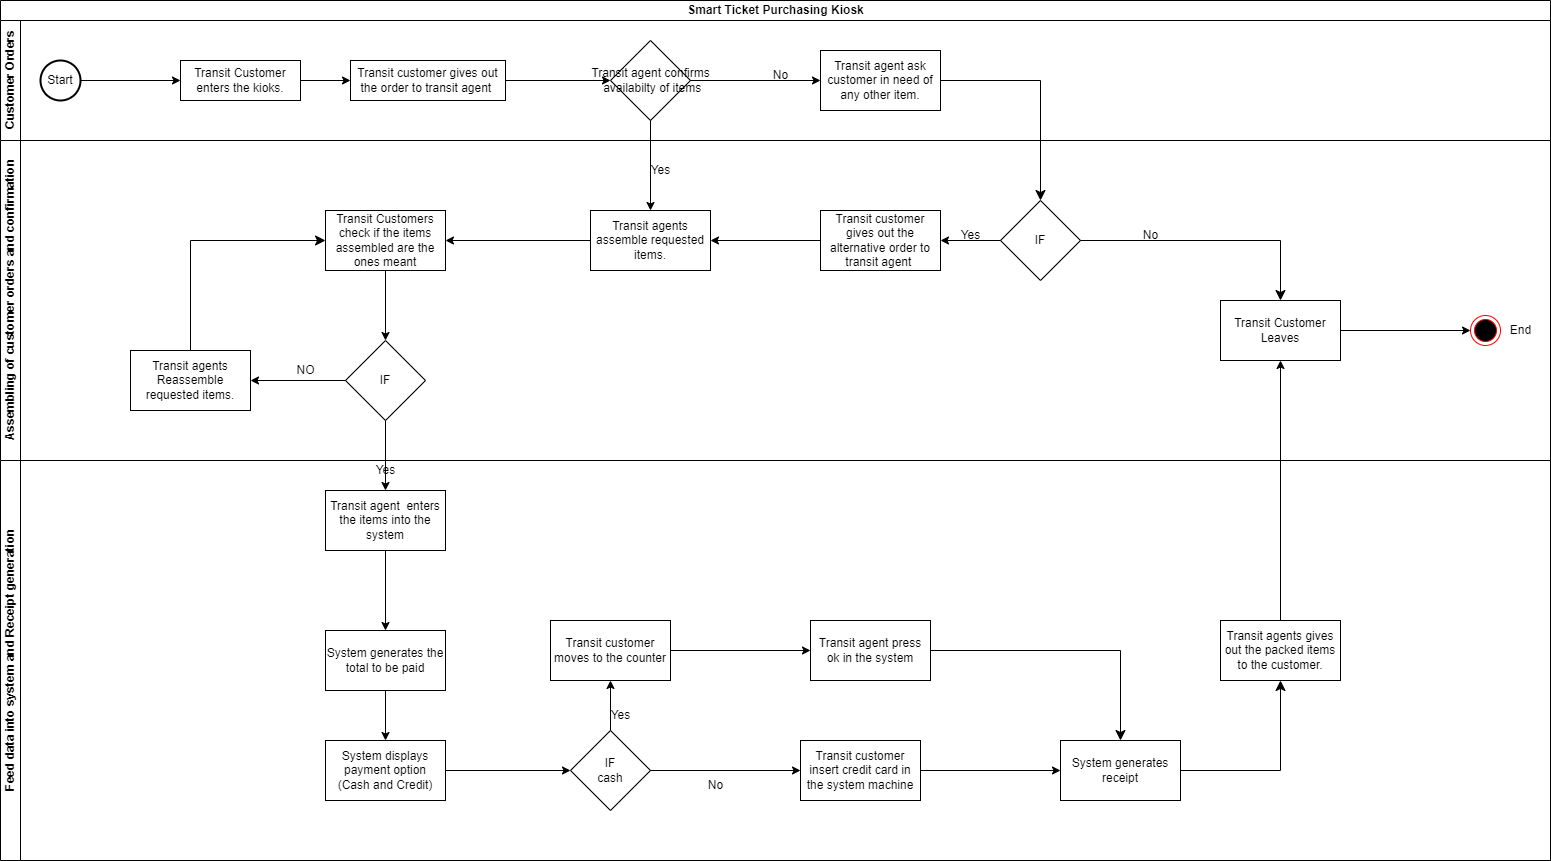

The diagram above was exported from draw.io. Its source (the exported page's mxGraphModel, read from the mxfile embedded in the PNG):
<mxGraphModel dx="1970" dy="1495" grid="1" gridSize="10" guides="1" tooltips="1" connect="1" arrows="1" fold="1" page="1" pageScale="1" pageWidth="850" pageHeight="1100" math="0" shadow="0">
  <root>
    <mxCell id="0" />
    <mxCell id="1" parent="0" />
    <mxCell id="cRO6HW1mD3e6omY8PNqs-4" value="" style="rhombus;whiteSpace=wrap;html=1;" parent="1" vertex="1">
      <mxGeometry x="590" y="20" width="80" height="80" as="geometry" />
    </mxCell>
    <mxCell id="cRO6HW1mD3e6omY8PNqs-6" value="Transit agent confirms&lt;br&gt;&amp;nbsp;availabilty of items" style="text;html=1;align=center;verticalAlign=middle;resizable=0;points=[];autosize=1;strokeColor=none;fillColor=none;" parent="1" vertex="1">
      <mxGeometry x="560" y="40" width="140" height="40" as="geometry" />
    </mxCell>
    <mxCell id="cRO6HW1mD3e6omY8PNqs-8" value="Transit agents assemble requested items." style="rounded=0;whiteSpace=wrap;html=1;" parent="1" vertex="1">
      <mxGeometry x="570" y="190" width="120" height="60" as="geometry" />
    </mxCell>
    <mxCell id="cRO6HW1mD3e6omY8PNqs-10" value="" style="endArrow=classic;html=1;rounded=0;exitX=1;exitY=0.5;exitDx=0;exitDy=0;" parent="1" source="cRO6HW1mD3e6omY8PNqs-4" edge="1">
      <mxGeometry width="50" height="50" relative="1" as="geometry">
        <mxPoint x="700" y="150" as="sourcePoint" />
        <mxPoint x="800" y="60" as="targetPoint" />
      </mxGeometry>
    </mxCell>
    <mxCell id="cRO6HW1mD3e6omY8PNqs-11" value="" style="endArrow=classic;html=1;rounded=0;exitX=0.5;exitY=1;exitDx=0;exitDy=0;entryX=0.5;entryY=0;entryDx=0;entryDy=0;" parent="1" source="cRO6HW1mD3e6omY8PNqs-4" target="cRO6HW1mD3e6omY8PNqs-8" edge="1">
      <mxGeometry width="50" height="50" relative="1" as="geometry">
        <mxPoint x="750" y="280" as="sourcePoint" />
        <mxPoint x="800" y="230" as="targetPoint" />
      </mxGeometry>
    </mxCell>
    <mxCell id="GjnxG9cNISuY3qlD6Hzu-1" value="Yes" style="text;html=1;align=center;verticalAlign=middle;resizable=0;points=[];autosize=1;strokeColor=none;fillColor=none;" vertex="1" parent="1">
      <mxGeometry x="620" y="135" width="40" height="30" as="geometry" />
    </mxCell>
    <mxCell id="GjnxG9cNISuY3qlD6Hzu-2" value="No" style="text;html=1;align=center;verticalAlign=middle;resizable=0;points=[];autosize=1;strokeColor=none;fillColor=none;" vertex="1" parent="1">
      <mxGeometry x="740" y="40" width="40" height="30" as="geometry" />
    </mxCell>
    <mxCell id="GjnxG9cNISuY3qlD6Hzu-9" value="" style="endArrow=classic;html=1;rounded=0;entryX=1;entryY=0.5;entryDx=0;entryDy=0;exitX=0;exitY=0.5;exitDx=0;exitDy=0;" edge="1" parent="1" source="cRO6HW1mD3e6omY8PNqs-8">
      <mxGeometry width="50" height="50" relative="1" as="geometry">
        <mxPoint x="560" y="310" as="sourcePoint" />
        <mxPoint x="425" y="220" as="targetPoint" />
      </mxGeometry>
    </mxCell>
    <mxCell id="GjnxG9cNISuY3qlD6Hzu-12" value="Start" style="strokeWidth=2;html=1;shape=mxgraph.flowchart.start_1;whiteSpace=wrap;" vertex="1" parent="1">
      <mxGeometry x="20" y="40" width="40" height="40" as="geometry" />
    </mxCell>
    <mxCell id="GjnxG9cNISuY3qlD6Hzu-13" value="Transit Customer enters the kioks." style="rounded=0;whiteSpace=wrap;html=1;" vertex="1" parent="1">
      <mxGeometry x="160" y="40" width="120" height="40" as="geometry" />
    </mxCell>
    <mxCell id="GjnxG9cNISuY3qlD6Hzu-14" value="" style="endArrow=classic;html=1;rounded=0;exitX=1;exitY=0.5;exitDx=0;exitDy=0;exitPerimeter=0;entryX=0;entryY=0.5;entryDx=0;entryDy=0;" edge="1" parent="1" source="GjnxG9cNISuY3qlD6Hzu-12" target="GjnxG9cNISuY3qlD6Hzu-13">
      <mxGeometry width="50" height="50" relative="1" as="geometry">
        <mxPoint x="90" y="200" as="sourcePoint" />
        <mxPoint x="140" y="150" as="targetPoint" />
      </mxGeometry>
    </mxCell>
    <mxCell id="GjnxG9cNISuY3qlD6Hzu-16" value="Transit customer gives out the order to transit agent&amp;nbsp;" style="rounded=0;whiteSpace=wrap;html=1;" vertex="1" parent="1">
      <mxGeometry x="330" y="40" width="155" height="40" as="geometry" />
    </mxCell>
    <mxCell id="GjnxG9cNISuY3qlD6Hzu-17" value="" style="endArrow=classic;html=1;rounded=0;exitX=1;exitY=0.5;exitDx=0;exitDy=0;" edge="1" parent="1" source="GjnxG9cNISuY3qlD6Hzu-13">
      <mxGeometry width="50" height="50" relative="1" as="geometry">
        <mxPoint x="250" y="190" as="sourcePoint" />
        <mxPoint x="330" y="60" as="targetPoint" />
      </mxGeometry>
    </mxCell>
    <mxCell id="GjnxG9cNISuY3qlD6Hzu-18" value="" style="endArrow=classic;html=1;rounded=0;exitX=1;exitY=0.5;exitDx=0;exitDy=0;entryX=0;entryY=0.5;entryDx=0;entryDy=0;" edge="1" parent="1" source="GjnxG9cNISuY3qlD6Hzu-16" target="cRO6HW1mD3e6omY8PNqs-4">
      <mxGeometry width="50" height="50" relative="1" as="geometry">
        <mxPoint x="480" y="160" as="sourcePoint" />
        <mxPoint x="530" y="110" as="targetPoint" />
      </mxGeometry>
    </mxCell>
    <mxCell id="GjnxG9cNISuY3qlD6Hzu-19" value="Transit Customers&lt;br style=&quot;border-color: var(--border-color);&quot;&gt;&lt;span style=&quot;&quot;&gt;check if the items&lt;/span&gt;&lt;br style=&quot;border-color: var(--border-color);&quot;&gt;&lt;span style=&quot;&quot;&gt;assembled are the ones meant&lt;/span&gt;" style="rounded=0;whiteSpace=wrap;html=1;" vertex="1" parent="1">
      <mxGeometry x="305" y="190" width="120" height="60" as="geometry" />
    </mxCell>
    <mxCell id="GjnxG9cNISuY3qlD6Hzu-20" value="IF" style="rhombus;whiteSpace=wrap;html=1;" vertex="1" parent="1">
      <mxGeometry x="325" y="320" width="80" height="80" as="geometry" />
    </mxCell>
    <mxCell id="GjnxG9cNISuY3qlD6Hzu-21" value="" style="endArrow=classic;html=1;rounded=0;exitX=0.5;exitY=1;exitDx=0;exitDy=0;entryX=0.5;entryY=0;entryDx=0;entryDy=0;" edge="1" parent="1" source="GjnxG9cNISuY3qlD6Hzu-19" target="GjnxG9cNISuY3qlD6Hzu-20">
      <mxGeometry width="50" height="50" relative="1" as="geometry">
        <mxPoint x="510" y="360" as="sourcePoint" />
        <mxPoint x="560" y="310" as="targetPoint" />
      </mxGeometry>
    </mxCell>
    <mxCell id="GjnxG9cNISuY3qlD6Hzu-22" value="Transit agents Reassemble requested items." style="rounded=0;whiteSpace=wrap;html=1;" vertex="1" parent="1">
      <mxGeometry x="110" y="330" width="120" height="60" as="geometry" />
    </mxCell>
    <mxCell id="GjnxG9cNISuY3qlD6Hzu-23" value="" style="endArrow=classic;html=1;rounded=0;entryX=1;entryY=0.5;entryDx=0;entryDy=0;exitX=0;exitY=0.5;exitDx=0;exitDy=0;" edge="1" parent="1" source="GjnxG9cNISuY3qlD6Hzu-20" target="GjnxG9cNISuY3qlD6Hzu-22">
      <mxGeometry width="50" height="50" relative="1" as="geometry">
        <mxPoint x="340" y="490" as="sourcePoint" />
        <mxPoint x="390" y="440" as="targetPoint" />
      </mxGeometry>
    </mxCell>
    <mxCell id="GjnxG9cNISuY3qlD6Hzu-25" value="" style="edgeStyle=elbowEdgeStyle;elbow=horizontal;endArrow=classic;html=1;curved=0;rounded=0;endSize=8;startSize=8;exitX=0.5;exitY=0;exitDx=0;exitDy=0;entryX=0;entryY=0.5;entryDx=0;entryDy=0;" edge="1" parent="1" source="GjnxG9cNISuY3qlD6Hzu-22" target="GjnxG9cNISuY3qlD6Hzu-19">
      <mxGeometry width="50" height="50" relative="1" as="geometry">
        <mxPoint x="110" y="270" as="sourcePoint" />
        <mxPoint x="160" y="220" as="targetPoint" />
        <Array as="points">
          <mxPoint x="170" y="270" />
        </Array>
      </mxGeometry>
    </mxCell>
    <mxCell id="GjnxG9cNISuY3qlD6Hzu-26" value="NO" style="text;html=1;align=center;verticalAlign=middle;resizable=0;points=[];autosize=1;strokeColor=none;fillColor=none;" vertex="1" parent="1">
      <mxGeometry x="265" y="335" width="40" height="30" as="geometry" />
    </mxCell>
    <mxCell id="GjnxG9cNISuY3qlD6Hzu-27" value="Transit agent&amp;nbsp; enters the items into the system" style="rounded=0;whiteSpace=wrap;html=1;" vertex="1" parent="1">
      <mxGeometry x="305" y="470" width="120" height="60" as="geometry" />
    </mxCell>
    <mxCell id="GjnxG9cNISuY3qlD6Hzu-28" value="" style="endArrow=classic;html=1;rounded=0;exitX=0.5;exitY=1;exitDx=0;exitDy=0;" edge="1" parent="1" source="GjnxG9cNISuY3qlD6Hzu-20" target="GjnxG9cNISuY3qlD6Hzu-27">
      <mxGeometry width="50" height="50" relative="1" as="geometry">
        <mxPoint x="470" y="490" as="sourcePoint" />
        <mxPoint x="520" y="440" as="targetPoint" />
      </mxGeometry>
    </mxCell>
    <mxCell id="GjnxG9cNISuY3qlD6Hzu-29" value="Yes" style="text;html=1;align=center;verticalAlign=middle;resizable=0;points=[];autosize=1;strokeColor=none;fillColor=none;" vertex="1" parent="1">
      <mxGeometry x="345" y="435" width="40" height="30" as="geometry" />
    </mxCell>
    <mxCell id="GjnxG9cNISuY3qlD6Hzu-30" value="System generates the total to be paid" style="rounded=0;whiteSpace=wrap;html=1;" vertex="1" parent="1">
      <mxGeometry x="305" y="610" width="120" height="60" as="geometry" />
    </mxCell>
    <mxCell id="GjnxG9cNISuY3qlD6Hzu-31" value="System displays payment option&lt;br&gt;(Cash and Credit)" style="rounded=0;whiteSpace=wrap;html=1;" vertex="1" parent="1">
      <mxGeometry x="305" y="720" width="120" height="60" as="geometry" />
    </mxCell>
    <mxCell id="GjnxG9cNISuY3qlD6Hzu-32" value="Transit Customer Leaves" style="rounded=0;whiteSpace=wrap;html=1;" vertex="1" parent="1">
      <mxGeometry x="1200" y="280" width="120" height="60" as="geometry" />
    </mxCell>
    <mxCell id="GjnxG9cNISuY3qlD6Hzu-33" value="Transit agent ask customer in need of any other item." style="rounded=0;whiteSpace=wrap;html=1;" vertex="1" parent="1">
      <mxGeometry x="800" y="30" width="120" height="60" as="geometry" />
    </mxCell>
    <mxCell id="GjnxG9cNISuY3qlD6Hzu-34" value="IF" style="rhombus;whiteSpace=wrap;html=1;" vertex="1" parent="1">
      <mxGeometry x="980" y="180" width="80" height="80" as="geometry" />
    </mxCell>
    <mxCell id="GjnxG9cNISuY3qlD6Hzu-35" value="" style="edgeStyle=elbowEdgeStyle;elbow=horizontal;endArrow=classic;html=1;curved=0;rounded=0;endSize=8;startSize=8;exitX=1;exitY=0.5;exitDx=0;exitDy=0;entryX=0.5;entryY=0;entryDx=0;entryDy=0;" edge="1" parent="1" source="GjnxG9cNISuY3qlD6Hzu-33" target="GjnxG9cNISuY3qlD6Hzu-34">
      <mxGeometry width="50" height="50" relative="1" as="geometry">
        <mxPoint x="980" y="140" as="sourcePoint" />
        <mxPoint x="1030" y="90" as="targetPoint" />
        <Array as="points">
          <mxPoint x="1020" y="120" />
        </Array>
      </mxGeometry>
    </mxCell>
    <mxCell id="GjnxG9cNISuY3qlD6Hzu-36" value="Transit customer gives out the alternative order to transit agent&amp;nbsp;" style="rounded=0;whiteSpace=wrap;html=1;" vertex="1" parent="1">
      <mxGeometry x="800" y="190" width="120" height="60" as="geometry" />
    </mxCell>
    <mxCell id="GjnxG9cNISuY3qlD6Hzu-37" value="" style="endArrow=classic;html=1;rounded=0;entryX=1;entryY=0.5;entryDx=0;entryDy=0;exitX=0;exitY=0.5;exitDx=0;exitDy=0;" edge="1" parent="1" source="GjnxG9cNISuY3qlD6Hzu-34" target="GjnxG9cNISuY3qlD6Hzu-36">
      <mxGeometry width="50" height="50" relative="1" as="geometry">
        <mxPoint x="950" y="340" as="sourcePoint" />
        <mxPoint x="1000" y="290" as="targetPoint" />
      </mxGeometry>
    </mxCell>
    <mxCell id="GjnxG9cNISuY3qlD6Hzu-38" value="" style="endArrow=classic;html=1;rounded=0;entryX=1;entryY=0.5;entryDx=0;entryDy=0;exitX=0;exitY=0.5;exitDx=0;exitDy=0;" edge="1" parent="1" source="GjnxG9cNISuY3qlD6Hzu-36" target="cRO6HW1mD3e6omY8PNqs-8">
      <mxGeometry width="50" height="50" relative="1" as="geometry">
        <mxPoint x="770" y="360" as="sourcePoint" />
        <mxPoint x="820" y="310" as="targetPoint" />
      </mxGeometry>
    </mxCell>
    <mxCell id="GjnxG9cNISuY3qlD6Hzu-39" value="Yes" style="text;html=1;align=center;verticalAlign=middle;resizable=0;points=[];autosize=1;strokeColor=none;fillColor=none;" vertex="1" parent="1">
      <mxGeometry x="930" y="200" width="40" height="30" as="geometry" />
    </mxCell>
    <mxCell id="GjnxG9cNISuY3qlD6Hzu-41" value="No" style="text;html=1;align=center;verticalAlign=middle;resizable=0;points=[];autosize=1;strokeColor=none;fillColor=none;" vertex="1" parent="1">
      <mxGeometry x="1110" y="200" width="40" height="30" as="geometry" />
    </mxCell>
    <mxCell id="GjnxG9cNISuY3qlD6Hzu-42" value="" style="endArrow=classic;html=1;rounded=0;exitX=0.5;exitY=1;exitDx=0;exitDy=0;entryX=0.5;entryY=0;entryDx=0;entryDy=0;" edge="1" parent="1" source="GjnxG9cNISuY3qlD6Hzu-27" target="GjnxG9cNISuY3qlD6Hzu-30">
      <mxGeometry width="50" height="50" relative="1" as="geometry">
        <mxPoint x="520" y="630" as="sourcePoint" />
        <mxPoint x="570" y="580" as="targetPoint" />
      </mxGeometry>
    </mxCell>
    <mxCell id="GjnxG9cNISuY3qlD6Hzu-43" value="" style="endArrow=classic;html=1;rounded=0;exitX=0.5;exitY=1;exitDx=0;exitDy=0;entryX=0.5;entryY=0;entryDx=0;entryDy=0;" edge="1" parent="1" source="GjnxG9cNISuY3qlD6Hzu-30" target="GjnxG9cNISuY3qlD6Hzu-31">
      <mxGeometry width="50" height="50" relative="1" as="geometry">
        <mxPoint x="480" y="750" as="sourcePoint" />
        <mxPoint x="530" y="700" as="targetPoint" />
      </mxGeometry>
    </mxCell>
    <mxCell id="GjnxG9cNISuY3qlD6Hzu-44" value="IF &lt;br&gt;cash" style="rhombus;whiteSpace=wrap;html=1;" vertex="1" parent="1">
      <mxGeometry x="550" y="710" width="80" height="80" as="geometry" />
    </mxCell>
    <mxCell id="GjnxG9cNISuY3qlD6Hzu-45" value="" style="endArrow=classic;html=1;rounded=0;exitX=1;exitY=0.5;exitDx=0;exitDy=0;entryX=0;entryY=0.5;entryDx=0;entryDy=0;" edge="1" parent="1" source="GjnxG9cNISuY3qlD6Hzu-31" target="GjnxG9cNISuY3qlD6Hzu-44">
      <mxGeometry width="50" height="50" relative="1" as="geometry">
        <mxPoint x="440" y="850" as="sourcePoint" />
        <mxPoint x="490" y="800" as="targetPoint" />
      </mxGeometry>
    </mxCell>
    <mxCell id="GjnxG9cNISuY3qlD6Hzu-46" value="Transit customer moves to the counter" style="rounded=0;whiteSpace=wrap;html=1;" vertex="1" parent="1">
      <mxGeometry x="530" y="600" width="120" height="60" as="geometry" />
    </mxCell>
    <mxCell id="GjnxG9cNISuY3qlD6Hzu-47" value="" style="endArrow=classic;html=1;rounded=0;exitX=0.5;exitY=0;exitDx=0;exitDy=0;entryX=0.5;entryY=1;entryDx=0;entryDy=0;" edge="1" parent="1" source="GjnxG9cNISuY3qlD6Hzu-44" target="GjnxG9cNISuY3qlD6Hzu-46">
      <mxGeometry width="50" height="50" relative="1" as="geometry">
        <mxPoint x="730" y="800" as="sourcePoint" />
        <mxPoint x="780" y="750" as="targetPoint" />
      </mxGeometry>
    </mxCell>
    <mxCell id="GjnxG9cNISuY3qlD6Hzu-48" value="Yes" style="text;html=1;align=center;verticalAlign=middle;resizable=0;points=[];autosize=1;strokeColor=none;fillColor=none;" vertex="1" parent="1">
      <mxGeometry x="580" y="680" width="40" height="30" as="geometry" />
    </mxCell>
    <mxCell id="GjnxG9cNISuY3qlD6Hzu-49" value="Transit customer insert credit card in the system machine" style="rounded=0;whiteSpace=wrap;html=1;" vertex="1" parent="1">
      <mxGeometry x="780" y="720" width="120" height="60" as="geometry" />
    </mxCell>
    <mxCell id="GjnxG9cNISuY3qlD6Hzu-50" value="" style="endArrow=classic;html=1;rounded=0;exitX=1;exitY=0.5;exitDx=0;exitDy=0;entryX=0;entryY=0.5;entryDx=0;entryDy=0;" edge="1" parent="1" source="GjnxG9cNISuY3qlD6Hzu-44" target="GjnxG9cNISuY3qlD6Hzu-49">
      <mxGeometry width="50" height="50" relative="1" as="geometry">
        <mxPoint x="720" y="830" as="sourcePoint" />
        <mxPoint x="770" y="780" as="targetPoint" />
      </mxGeometry>
    </mxCell>
    <mxCell id="GjnxG9cNISuY3qlD6Hzu-51" value="No" style="text;html=1;align=center;verticalAlign=middle;resizable=0;points=[];autosize=1;strokeColor=none;fillColor=none;" vertex="1" parent="1">
      <mxGeometry x="675" y="750" width="40" height="30" as="geometry" />
    </mxCell>
    <mxCell id="GjnxG9cNISuY3qlD6Hzu-52" value="System generates receipt" style="rounded=0;whiteSpace=wrap;html=1;" vertex="1" parent="1">
      <mxGeometry x="1040" y="720" width="120" height="60" as="geometry" />
    </mxCell>
    <mxCell id="GjnxG9cNISuY3qlD6Hzu-53" value="" style="endArrow=classic;html=1;rounded=0;exitX=1;exitY=0.5;exitDx=0;exitDy=0;entryX=0;entryY=0.5;entryDx=0;entryDy=0;" edge="1" parent="1" source="GjnxG9cNISuY3qlD6Hzu-49" target="GjnxG9cNISuY3qlD6Hzu-52">
      <mxGeometry width="50" height="50" relative="1" as="geometry">
        <mxPoint x="980" y="840" as="sourcePoint" />
        <mxPoint x="1030" y="790" as="targetPoint" />
      </mxGeometry>
    </mxCell>
    <mxCell id="GjnxG9cNISuY3qlD6Hzu-54" value="Transit agent press ok in the system" style="rounded=0;whiteSpace=wrap;html=1;" vertex="1" parent="1">
      <mxGeometry x="790" y="600" width="120" height="60" as="geometry" />
    </mxCell>
    <mxCell id="GjnxG9cNISuY3qlD6Hzu-55" value="" style="endArrow=classic;html=1;rounded=0;exitX=1;exitY=0.5;exitDx=0;exitDy=0;entryX=0;entryY=0.5;entryDx=0;entryDy=0;" edge="1" parent="1" source="GjnxG9cNISuY3qlD6Hzu-46" target="GjnxG9cNISuY3qlD6Hzu-54">
      <mxGeometry width="50" height="50" relative="1" as="geometry">
        <mxPoint x="710" y="710" as="sourcePoint" />
        <mxPoint x="760" y="660" as="targetPoint" />
      </mxGeometry>
    </mxCell>
    <mxCell id="GjnxG9cNISuY3qlD6Hzu-56" value="" style="edgeStyle=elbowEdgeStyle;elbow=horizontal;endArrow=classic;html=1;curved=0;rounded=0;endSize=8;startSize=8;exitX=1;exitY=0.5;exitDx=0;exitDy=0;entryX=0.5;entryY=0;entryDx=0;entryDy=0;" edge="1" parent="1" source="GjnxG9cNISuY3qlD6Hzu-54" target="GjnxG9cNISuY3qlD6Hzu-52">
      <mxGeometry width="50" height="50" relative="1" as="geometry">
        <mxPoint x="1030" y="670" as="sourcePoint" />
        <mxPoint x="1080" y="620" as="targetPoint" />
        <Array as="points">
          <mxPoint x="1100" y="660" />
        </Array>
      </mxGeometry>
    </mxCell>
    <mxCell id="GjnxG9cNISuY3qlD6Hzu-58" value="" style="ellipse;html=1;shape=endState;fillColor=#000000;strokeColor=#ff0000;" vertex="1" parent="1">
      <mxGeometry x="1450" y="295" width="30" height="30" as="geometry" />
    </mxCell>
    <mxCell id="GjnxG9cNISuY3qlD6Hzu-60" value="End" style="text;html=1;align=center;verticalAlign=middle;resizable=0;points=[];autosize=1;strokeColor=none;fillColor=none;" vertex="1" parent="1">
      <mxGeometry x="1480" y="295" width="40" height="30" as="geometry" />
    </mxCell>
    <mxCell id="GjnxG9cNISuY3qlD6Hzu-62" value="" style="edgeStyle=elbowEdgeStyle;elbow=horizontal;endArrow=classic;html=1;curved=0;rounded=0;endSize=8;startSize=8;exitX=1;exitY=0.5;exitDx=0;exitDy=0;entryX=0.5;entryY=1;entryDx=0;entryDy=0;" edge="1" parent="1" source="GjnxG9cNISuY3qlD6Hzu-52" target="GjnxG9cNISuY3qlD6Hzu-57">
      <mxGeometry width="50" height="50" relative="1" as="geometry">
        <mxPoint x="1280" y="770" as="sourcePoint" />
        <mxPoint x="1260" y="670" as="targetPoint" />
        <Array as="points">
          <mxPoint x="1260" y="660" />
        </Array>
      </mxGeometry>
    </mxCell>
    <mxCell id="GjnxG9cNISuY3qlD6Hzu-63" value="" style="endArrow=classic;html=1;rounded=0;exitX=1;exitY=0.5;exitDx=0;exitDy=0;entryX=0;entryY=0.5;entryDx=0;entryDy=0;" edge="1" parent="1" source="GjnxG9cNISuY3qlD6Hzu-32" target="GjnxG9cNISuY3qlD6Hzu-58">
      <mxGeometry width="50" height="50" relative="1" as="geometry">
        <mxPoint x="1350" y="420" as="sourcePoint" />
        <mxPoint x="1400" y="370" as="targetPoint" />
      </mxGeometry>
    </mxCell>
    <mxCell id="GjnxG9cNISuY3qlD6Hzu-64" value="" style="edgeStyle=elbowEdgeStyle;elbow=horizontal;endArrow=classic;html=1;curved=0;rounded=0;endSize=8;startSize=8;exitX=1;exitY=0.5;exitDx=0;exitDy=0;entryX=0.5;entryY=0;entryDx=0;entryDy=0;" edge="1" parent="1" source="GjnxG9cNISuY3qlD6Hzu-34" target="GjnxG9cNISuY3qlD6Hzu-32">
      <mxGeometry width="50" height="50" relative="1" as="geometry">
        <mxPoint x="1190" y="350" as="sourcePoint" />
        <mxPoint x="1240" y="300" as="targetPoint" />
        <Array as="points">
          <mxPoint x="1260" y="230" />
        </Array>
      </mxGeometry>
    </mxCell>
    <mxCell id="GjnxG9cNISuY3qlD6Hzu-65" value="" style="endArrow=classic;html=1;rounded=0;exitX=0.5;exitY=0;exitDx=0;exitDy=0;entryX=0.5;entryY=1;entryDx=0;entryDy=0;" edge="1" parent="1" source="GjnxG9cNISuY3qlD6Hzu-57" target="GjnxG9cNISuY3qlD6Hzu-32">
      <mxGeometry width="50" height="50" relative="1" as="geometry">
        <mxPoint x="1260" y="460" as="sourcePoint" />
        <mxPoint x="1310" y="410" as="targetPoint" />
      </mxGeometry>
    </mxCell>
    <mxCell id="GjnxG9cNISuY3qlD6Hzu-67" value="Smart Ticket&amp;nbsp;Purchasing Kiosk" style="swimlane;childLayout=stackLayout;resizeParent=1;resizeParentMax=0;horizontal=1;startSize=20;horizontalStack=0;html=1;" vertex="1" parent="1">
      <mxGeometry x="-20" y="-20" width="1550" height="860" as="geometry" />
    </mxCell>
    <mxCell id="GjnxG9cNISuY3qlD6Hzu-68" value="Customer Orders" style="swimlane;startSize=20;horizontal=0;html=1;" vertex="1" parent="GjnxG9cNISuY3qlD6Hzu-67">
      <mxGeometry y="20" width="1550" height="120" as="geometry" />
    </mxCell>
    <mxCell id="GjnxG9cNISuY3qlD6Hzu-69" value="Assembling of customer orders and confirmation" style="swimlane;startSize=20;horizontal=0;html=1;" vertex="1" parent="GjnxG9cNISuY3qlD6Hzu-67">
      <mxGeometry y="140" width="1550" height="320" as="geometry" />
    </mxCell>
    <mxCell id="GjnxG9cNISuY3qlD6Hzu-70" value="Feed data into system and Receipt generation" style="swimlane;startSize=20;horizontal=0;html=1;" vertex="1" parent="GjnxG9cNISuY3qlD6Hzu-67">
      <mxGeometry y="460" width="1550" height="400" as="geometry">
        <mxRectangle y="300" width="1540" height="30" as="alternateBounds" />
      </mxGeometry>
    </mxCell>
    <mxCell id="GjnxG9cNISuY3qlD6Hzu-57" value="Transit agents gives out the packed items to the customer." style="rounded=0;whiteSpace=wrap;html=1;" vertex="1" parent="1">
      <mxGeometry x="1200" y="600" width="120" height="60" as="geometry" />
    </mxCell>
  </root>
</mxGraphModel>